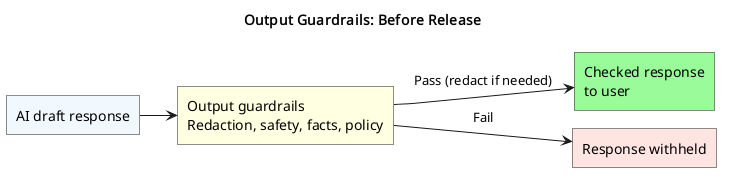

The diagram above was rendered by PlantUML. Its source (embedded in the PNG):
@startuml t7-output-guardrails
!pragma layout smetana
title Output Guardrails: Before Release
left to right direction
skinparam shadowing false
skinparam roundcorner 0

rectangle "AI draft response" as draft #AliceBlue
rectangle "Output guardrails\nRedaction, safety, facts, policy" as checks #LightYellow
rectangle "Checked response\nto user" as response #PaleGreen
rectangle "Response withheld" as withheld #MistyRose

draft --> checks
checks --> response : Pass (redact if needed)
checks --> withheld : Fail
@enduml